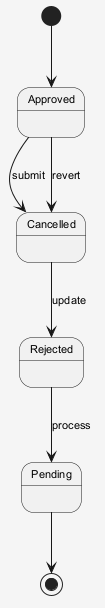

The diagram above was rendered by PlantUML. Its source (embedded in the PNG):
@startuml
skinparam shadowing false
skinparam backgroundColor #F5F5F5
skinparam defaultFontSize 11
[*] --> Approved
Approved --> Cancelled : submit
Cancelled --> Rejected : update
Rejected --> Pending : process
Approved --> Cancelled : revert
Pending --> [*]
@enduml